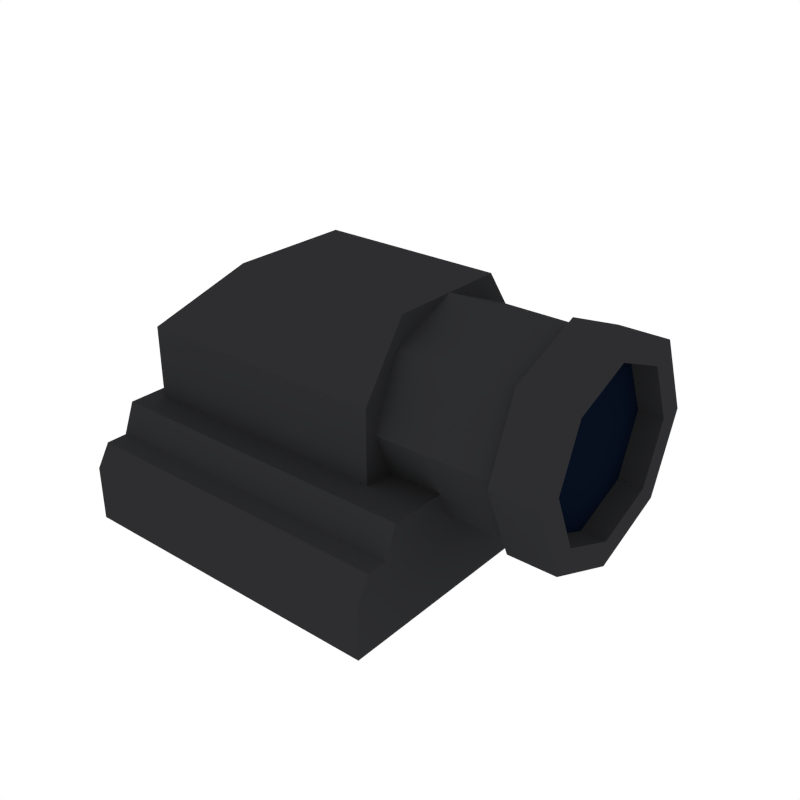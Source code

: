 # Source: Flashlight.blend  (saved by Blender 2.79.0; exported with 4.5.12 LTS)
import bpy
from mathutils import Matrix  # noqa: F401  (used for matrix-valued properties, if any)

bpy.ops.wm.read_factory_settings(use_empty=True)
scene = bpy.context.scene
scene.name = 'Scene'

# ---- collections
col_collection_1 = bpy.data.collections.new('Collection 1'); scene.collection.children.link(col_collection_1)

# ---- materials (node trees are filled in below, after node groups)
mat_black = bpy.data.materials.new('Black')
mat_black.alpha_threshold = 0.0
mat_black.diffuse_color = (0.02697, 0.02748, 0.0291, 1.0)
mat_black.roughness = 0.5
mat_glass = bpy.data.materials.new('Glass')
mat_glass.alpha_threshold = 0.0
mat_glass.diffuse_color = (0.002634, 0.005688, 0.01463, 1.0)
mat_glass.roughness = 0.5

# ---- material node trees

# ---- world
world_world = bpy.data.worlds.new('World'); scene.world = world_world
world_world.color = (1.0, 1.0, 1.0)
world_world.use_sun_shadow = False
world_world.sun_shadow_jitter_overblur = 0.0
world_world.cycles.sampling_method = 'NONE'
world_world.cycles.sample_map_resolution = 256

# ---- meshes
me_cube_201 = bpy.data.meshes.new('Cube.201')
me_cube_201.from_pydata([(-0.1172, -0.1593, -0.03411), (-0.1172, 0.1593, -0.03411), (0.1718, -0.1593, -0.03411), (0.1718, 0.1593, -0.03411), (-0.1172, 0.1292, -0.03411), (-0.1172, -0.1292, -0.03411), (-0.1172, -0.1292, 0.03411), (-0.1172, 0.1292, 0.03411), (0.1718, -0.1292, -0.03411), (0.1718, 0.1292, -0.03411), (0.1718, 0.1292, 0.03411), (0.1718, -0.1292, 0.03411), (-0.1176, -0.1184, 0.06076), (-0.1176, 0.1184, 0.06076), (0.1722, 0.1184, 0.06076), (0.1722, -0.1184, 0.06076), (-0.1172, -0.1593, 0.01446), (-0.1172, -0.1475, 0.03411), (-0.1172, 0.1475, 0.03411), (-0.1172, 0.1593, 0.01446), (0.1718, -0.1475, 0.03411), (0.1718, -0.1593, 0.01446), (0.1718, 0.1593, 0.01446), (0.1718, 0.1475, 0.03411), (-0.1046, -0.09419, 0.04842), (-0.1046, 0.09419, 0.04842), (0.1242, 0.09419, 0.04842), (0.1242, -0.09419, 0.04842), (-0.1046, -0.09419, 0.1248), (-0.03932, -0.05387, 0.1841), (-0.03932, 0.05387, 0.1841), (-0.1046, 0.09419, 0.1248), (0.1242, 0.09419, 0.1248), (0.1242, 0.05387, 0.1841), (0.1242, -0.05387, 0.1841), (0.1242, -0.09419, 0.1248), (0.02721, 0.08551, 0.09921), (0.02721, 0.06063, 0.03914), (0.02721, 0.0005646, 0.01426), (0.02721, -0.0595, 0.03914), (0.02721, -0.08438, 0.09921), (0.02721, -0.0595, 0.1593), (0.02721, 0.0005646, 0.1842), (0.02721, 0.06063, 0.1593), (0.2723, 0.05145, 0.04832), (0.2723, 0.07253, 0.09921), (0.2723, 0.0005646, 0.02724), (0.2723, -0.05032, 0.04832), (0.2723, -0.0714, 0.09921), (0.2723, -0.05032, 0.1501), (0.2723, 0.0005646, 0.1712), (0.2723, 0.05145, 0.1501), (0.2509, 0.05145, 0.04832), (0.2509, 0.07253, 0.09921), (0.2509, 0.0005646, 0.02724), (0.2509, -0.05032, 0.04832), (0.2509, -0.0714, 0.09921), (0.2509, -0.05032, 0.1501), (0.2509, 0.0005646, 0.1712), (0.2509, 0.05145, 0.1501), (0.2305, 0.08551, 0.09921), (0.2305, 0.06063, 0.03914), (0.2305, 0.0005646, 0.01426), (0.2305, -0.0595, 0.03914), (0.2305, -0.08438, 0.09921), (0.2305, -0.0595, 0.1593), (0.2305, 0.0005646, 0.1842), (0.2305, 0.06063, 0.1593), (0.2723, 0.06697, 0.0328), (0.2723, 0.09448, 0.09921), (0.2305, 0.09448, 0.09921), (0.2723, 0.0005646, 0.005291), (0.2723, -0.06585, 0.0328), (0.2723, -0.09335, 0.09921), (0.2723, -0.06585, 0.1656), (0.2723, 0.0005646, 0.1931), (0.2723, 0.06697, 0.1656), (0.2305, 0.06697, 0.0328), (0.2305, 0.0005646, 0.005291), (0.2305, -0.06585, 0.0328), (0.2305, -0.09335, 0.09921), (0.2305, -0.06585, 0.1656), (0.2305, 0.0005646, 0.1931), (0.2305, 0.06697, 0.1656)], [], [(1, 19, 22, 3), (8, 11, 20, 21, 2), (3, 22, 23, 10, 9), (11, 6, 17, 20), (5, 8, 2, 0), (23, 18, 7, 10), (4, 7, 18, 19, 1), (10, 7, 13, 14), (1, 3, 9, 4), (4, 9, 8, 5), (9, 10, 11, 8), (2, 21, 16, 0), (5, 6, 7, 4), (14, 13, 12, 15), (6, 11, 15, 12), (11, 10, 14, 15), (7, 6, 12, 13), (18, 23, 22, 19), (20, 17, 16, 21), (0, 16, 17, 6, 5), (26, 27, 24, 25), (24, 27, 35, 28), (27, 26, 32, 33, 34, 35), (33, 30, 29, 34), (26, 25, 31, 32), (30, 33, 32, 31), (28, 35, 34, 29), (25, 24, 28, 31), (31, 28, 29, 30), (48, 73, 72, 47), (65, 64, 80, 81), (66, 65, 81, 82), (50, 75, 74, 49), (67, 66, 82, 83), (45, 69, 76, 51), (48, 49, 74, 73), (46, 47, 72, 71), (60, 67, 83, 70), (36, 37, 38, 39, 40, 41, 42, 43), (47, 46, 54, 55), (44, 46, 71, 68), (50, 51, 76, 75), (52, 53, 59, 58, 57, 56, 55, 54), (44, 45, 53, 52), (45, 51, 59, 53), (50, 49, 57, 58), (48, 47, 55, 56), (46, 44, 52, 54), (51, 50, 58, 59), (49, 48, 56, 57), (43, 67, 60, 36), (42, 66, 67, 43), (41, 65, 66, 42), (40, 64, 65, 41), (39, 63, 64, 40), (38, 62, 63, 39), (37, 61, 62, 38), (36, 60, 61, 37), (70, 69, 68, 77), (77, 68, 71, 78), (78, 71, 72, 79), (79, 72, 73, 80), (80, 73, 74, 81), (81, 74, 75, 82), (82, 75, 76, 83), (83, 76, 69, 70), (64, 63, 79, 80), (63, 62, 78, 79), (62, 61, 77, 78), (61, 60, 70, 77), (44, 68, 69, 45)])
me_cube_201.polygons.foreach_set('material_index', [0, 0, 0, 0, 0, 0, 0, 0, 0, 0, 0, 0, 0, 0, 0, 0, 0, 0, 0, 0, 0, 0, 0, 0, 0, 0, 0, 0, 0, 0, 0, 0, 0, 0, 0, 0, 0, 0, 0, 0, 0, 0, 1, 0, 0, 0, 0, 0, 0, 0, 0, 0, 0, 0, 0, 0, 0, 0, 0, 0, 0, 0, 0, 0, 0, 0, 0, 0, 0, 0, 0])
me_cube_201.materials.append(mat_black)
me_cube_201.materials.append(mat_glass)
me_cube_201.use_remesh_preserve_volume = False
me_cube_201.use_remesh_preserve_attributes = False
me_cube_201.use_mirror_vertex_groups = False
me_cube_201.update()

# ---- objects
ob_flashlight = bpy.data.objects.new('Flashlight', me_cube_201)

# ---- transforms, parenting, visibility, modifiers, constraints
ob_flashlight.location = (0.0, 0.0, 0.0)
ob_flashlight.lineart.crease_threshold = 0.0

# ---- collection membership
col_collection_1.objects.link(ob_flashlight)

# ---- scene / render settings (as saved in the file)
scene.frame_start = 1; scene.frame_end = 250; scene.frame_set(0)
scene.render.engine = 'CYCLES'
scene.render.resolution_x = 1000
scene.render.resolution_y = 1000
scene.render.dither_intensity = 0.0
scene.cycles.samples = 200
scene.cycles.sampling_pattern = 'TABULATED_SOBOL'
scene.cycles.light_sampling_threshold = 0.0
scene.cycles.use_adaptive_sampling = False
scene.cycles.use_light_tree = False
scene.cycles.caustics_reflective = False
scene.cycles.caustics_refractive = False
scene.cycles.blur_glossy = 0.0
scene.cycles.max_bounces = 2
scene.cycles.pixel_filter_type = 'GAUSSIAN'
scene.cycles.sample_clamp_indirect = 0.0
scene.view_settings.view_transform = 'Standard'
bpy.context.view_layer.update()

# ---- added for rendering (the .blend has no active camera): camera
cam_auto = bpy.data.cameras.new('AutoCamera')
cam_auto.lens = 50.0
cam_auto.sensor_width = 36.0
cam_auto.clip_end = 1000.0
ob_auto_camera = bpy.data.objects.new('AutoCamera', cam_auto)
scene.collection.objects.link(ob_auto_camera)
ob_auto_camera.location = (0.588391, -0.613257, 0.488345)
ob_auto_camera.rotation_euler = (1.09748, -7.21219e-08, 0.694738)
scene.camera = ob_auto_camera
bpy.context.view_layer.update()
